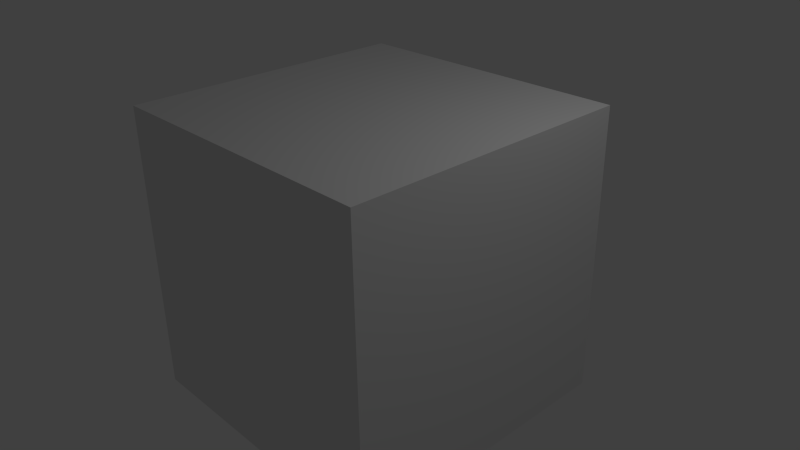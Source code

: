 # Source: TileCube.blend  (saved by Blender 2.67.0; exported with 4.5.12 LTS)
import bpy
from mathutils import Matrix  # noqa: F401  (used for matrix-valued properties, if any)

bpy.ops.wm.read_factory_settings(use_empty=True)
scene = bpy.context.scene
scene.name = 'Scene'

# ---- collections
col_collection_1 = bpy.data.collections.new('Collection 1'); scene.collection.children.link(col_collection_1)

# ---- materials (node trees are filled in below, after node groups)
mat_material = bpy.data.materials.new('Material')
mat_material.alpha_threshold = 0.0
mat_material.use_transparent_shadow = False
mat_material.roughness = 0.5
mat_material.line_color = (0.0, 0.0, 0.0, 1.0)

# ---- material node trees

# ---- world
world_world = bpy.data.worlds.new('World'); scene.world = world_world
world_world.color = (0.05088, 0.05088, 0.05088)
world_world.use_sun_shadow = False
world_world.sun_shadow_jitter_overblur = 0.0
world_world.cycles.sampling_method = 'MANUAL'
world_world.cycles.sample_map_resolution = 256

# ---- cameras
cam_camera = bpy.data.cameras.new('Camera')
cam_camera.clip_end = 100.0
cam_camera.lens = 35.0
cam_camera.sensor_width = 32.0
cam_camera.sensor_height = 18.0
cam_camera.ortho_scale = 7.314
cam_camera.dof.focus_distance = 0.0
cam_camera.dof.aperture_fstop = 128.0

# ---- lights
light_lamp = bpy.data.lights.new('Lamp', 'POINT')
light_lamp.transmission_factor = 0.0
light_lamp.cutoff_distance = 30.0
light_lamp.energy = 100.0
light_lamp.shadow_buffer_clip_start = 1.001
light_lamp.shadow_soft_size = 0.1
light_lamp.shadow_maximum_resolution = 0.006
light_lamp.use_absolute_resolution = True
light_lamp.cycles.use_multiple_importance_sampling = False

# ---- meshes
me_cube = bpy.data.meshes.new('Cube')
me_cube.from_pydata([(1.0, 1.0, -1.0), (1.0, -1.0, -1.0), (-1.0, -1.0, -1.0), (-1.0, 1.0, -1.0), (1.0, 1.0, 1.0), (1.0, -1.0, 1.0), (-1.0, -1.0, 1.0), (-1.0, 1.0, 1.0)], [], [(0, 1, 2, 3), (4, 7, 6, 5), (0, 4, 5, 1), (1, 5, 6, 2), (2, 6, 7, 3), (4, 0, 3, 7)])
me_cube.materials.append(mat_material)
me_cube.use_remesh_preserve_volume = False
me_cube.use_remesh_preserve_attributes = False
me_cube.use_mirror_vertex_groups = False
me_cube.update()

# ---- objects
ob_cube = bpy.data.objects.new('Cube', me_cube)
ob_lamp = bpy.data.objects.new('Lamp', light_lamp)
ob_camera = bpy.data.objects.new('Camera', cam_camera)

# ---- transforms, parenting, visibility, modifiers, constraints
ob_cube.location = (0.0, 0.0, 0.0)
ob_cube.scale = (2.0, 2.0, 2.0)
ob_cube.lock_rotations_4d = False
ob_cube.empty_display_type = 'ARROWS'
ob_cube.lineart.crease_threshold = 0.0
ob_lamp.location = (4.076, 1.005, 5.904)
ob_lamp.rotation_euler = (0.6503, 0.05522, 1.866)
ob_lamp.lock_rotations_4d = False
ob_lamp.empty_display_type = 'ARROWS'
ob_lamp.color = (0.0, 0.0, 0.0, 0.0)
ob_lamp.lineart.crease_threshold = 0.0
ob_camera.location = (7.481, -6.508, 5.344)
ob_camera.rotation_euler = (1.109, 0.01082, 0.8149)
ob_camera.lock_rotations_4d = False
ob_camera.empty_display_type = 'ARROWS'
ob_camera.color = (0.0, 0.0, 0.0, 0.0)
ob_camera.display_type = 'WIRE'
ob_camera.lineart.crease_threshold = 0.0

# ---- collection membership
col_collection_1.objects.link(ob_cube)
col_collection_1.objects.link(ob_lamp)
col_collection_1.objects.link(ob_camera)

# ---- scene / render settings (as saved in the file)
scene.camera = ob_camera
scene.frame_start = 1; scene.frame_end = 250; scene.frame_set(1)
scene.render.engine = 'BLENDER_EEVEE_NEXT'
scene.render.image_settings.color_mode = 'RGB'
scene.render.image_settings.compression = 90
scene.render.resolution_percentage = 50
scene.render.dither_intensity = 0.0
scene.cycles.use_denoising = False
scene.cycles.samples = 10
scene.cycles.sampling_pattern = 'TABULATED_SOBOL'
scene.cycles.light_sampling_threshold = 0.0
scene.cycles.use_adaptive_sampling = False
scene.cycles.use_light_tree = False
scene.cycles.blur_glossy = 0.0
scene.cycles.volume_bounces = 1
scene.cycles.pixel_filter_type = 'GAUSSIAN'
scene.cycles.sample_clamp_indirect = 0.0
scene.view_settings.view_transform = 'Standard'
bpy.context.view_layer.update()
